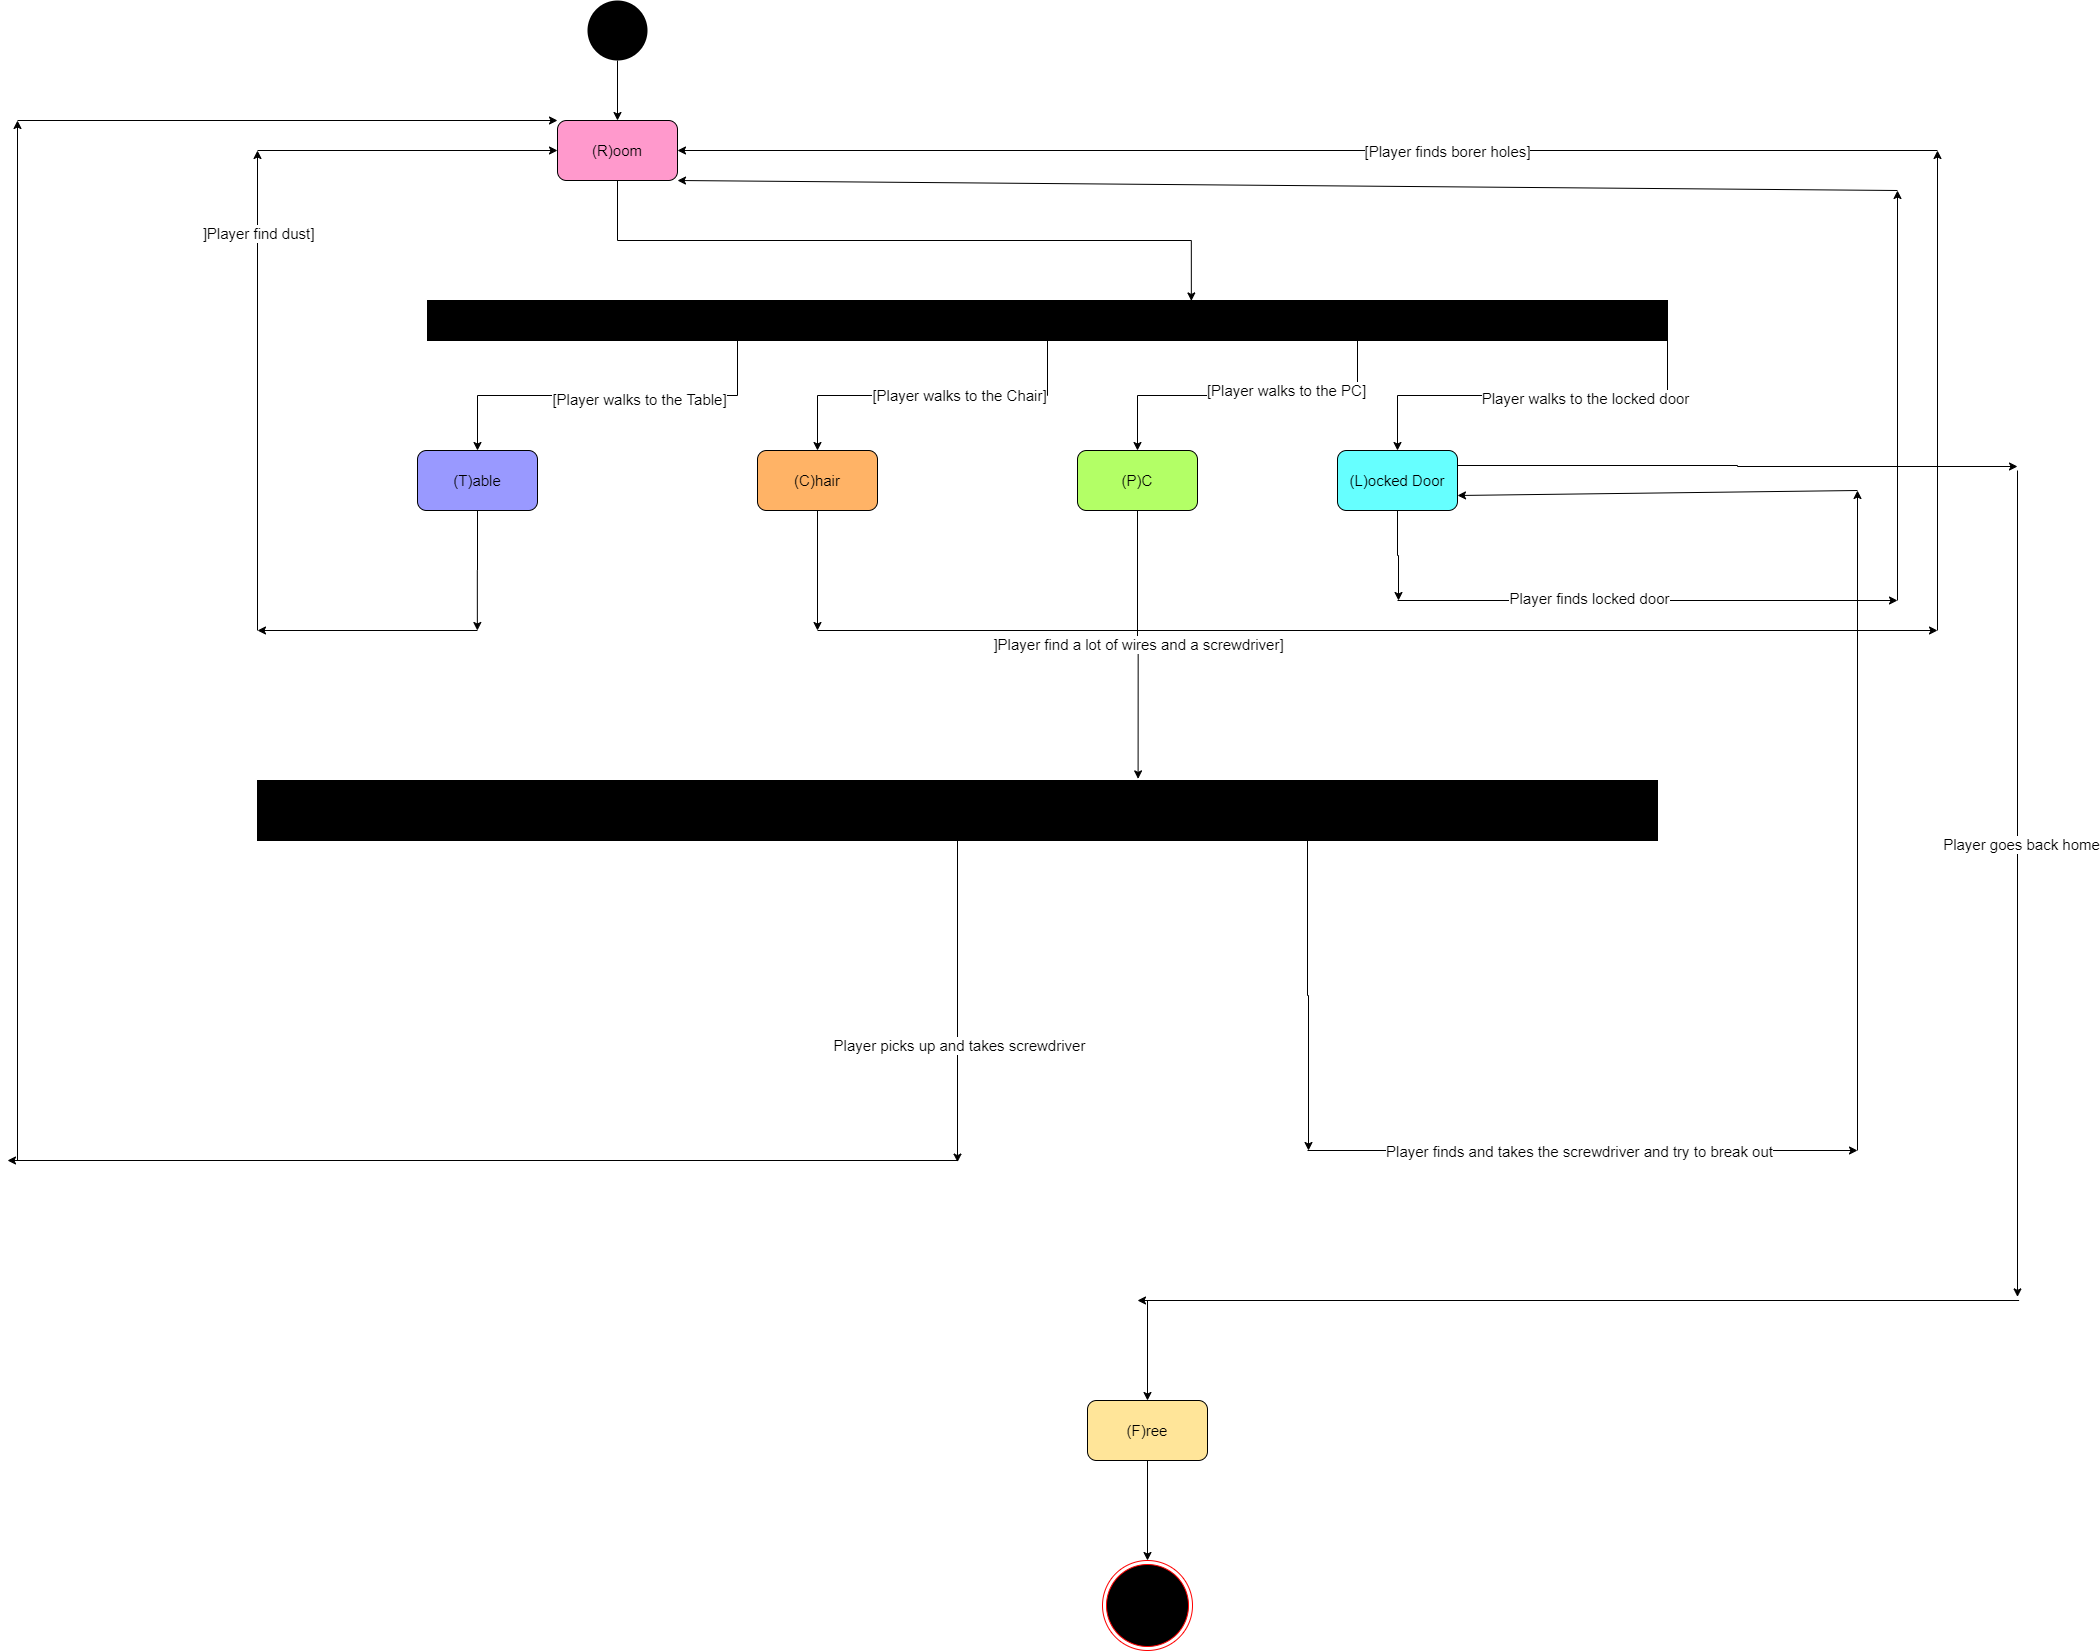

The diagram above was exported from draw.io. Its source (the exported page's mxGraphModel, read from the mxfile embedded in the PNG):
<mxGraphModel dx="2899" dy="858" grid="1" gridSize="10" guides="1" tooltips="1" connect="1" arrows="1" fold="1" page="1" pageScale="1" pageWidth="1169" pageHeight="826" background="#ffffff" math="0" shadow="0">
  <root>
    <mxCell id="0" />
    <mxCell id="1" parent="0" />
    <mxCell id="6D1lEFNcYi-xHPh2lov5-50" style="edgeStyle=orthogonalEdgeStyle;rounded=0;orthogonalLoop=1;jettySize=auto;html=1;entryX=0.5;entryY=0;entryDx=0;entryDy=0;" edge="1" parent="1" source="6D1lEFNcYi-xHPh2lov5-41" target="6D1lEFNcYi-xHPh2lov5-48">
      <mxGeometry relative="1" as="geometry" />
    </mxCell>
    <mxCell id="6D1lEFNcYi-xHPh2lov5-41" value="" style="ellipse;fillColor=#000000;strokeColor=none;" vertex="1" parent="1">
      <mxGeometry x="410" y="10" width="60" height="60" as="geometry" />
    </mxCell>
    <mxCell id="6D1lEFNcYi-xHPh2lov5-75" value="&lt;font style=&quot;font-size: 15px&quot;&gt;]Player find a lot of wires and a screwdriver]&lt;/font&gt;" style="edgeStyle=orthogonalEdgeStyle;rounded=0;orthogonalLoop=1;jettySize=auto;html=1;exitX=0.5;exitY=1;exitDx=0;exitDy=0;entryX=0.629;entryY=-0.027;entryDx=0;entryDy=0;entryPerimeter=0;" edge="1" parent="1" source="6D1lEFNcYi-xHPh2lov5-43" target="6D1lEFNcYi-xHPh2lov5-74">
      <mxGeometry relative="1" as="geometry" />
    </mxCell>
    <mxCell id="6D1lEFNcYi-xHPh2lov5-43" value="&lt;span style=&quot;font-size: 15px&quot;&gt;(P)C&lt;/span&gt;" style="rounded=1;whiteSpace=wrap;html=1;fillColor=#B3FF66;" vertex="1" parent="1">
      <mxGeometry x="900" y="460" width="120" height="60" as="geometry" />
    </mxCell>
    <mxCell id="6D1lEFNcYi-xHPh2lov5-45" value="&lt;font style=&quot;font-size: 15px&quot;&gt;(F)ree&lt;/font&gt;" style="rounded=1;whiteSpace=wrap;html=1;fillColor=#FFE599;" vertex="1" parent="1">
      <mxGeometry x="910" y="1410" width="120" height="60" as="geometry" />
    </mxCell>
    <mxCell id="6D1lEFNcYi-xHPh2lov5-66" style="edgeStyle=orthogonalEdgeStyle;rounded=0;orthogonalLoop=1;jettySize=auto;html=1;exitX=0.5;exitY=1;exitDx=0;exitDy=0;" edge="1" parent="1" source="6D1lEFNcYi-xHPh2lov5-46">
      <mxGeometry relative="1" as="geometry">
        <mxPoint x="299.8571428571429" y="640" as="targetPoint" />
      </mxGeometry>
    </mxCell>
    <mxCell id="6D1lEFNcYi-xHPh2lov5-46" value="&lt;span style=&quot;font-size: 15px&quot;&gt;(T)able&lt;/span&gt;" style="rounded=1;whiteSpace=wrap;html=1;fillColor=#9999FF;" vertex="1" parent="1">
      <mxGeometry x="240" y="460" width="120" height="60" as="geometry" />
    </mxCell>
    <mxCell id="6D1lEFNcYi-xHPh2lov5-85" style="edgeStyle=orthogonalEdgeStyle;rounded=0;orthogonalLoop=1;jettySize=auto;html=1;exitX=0.5;exitY=1;exitDx=0;exitDy=0;" edge="1" parent="1" source="6D1lEFNcYi-xHPh2lov5-47">
      <mxGeometry relative="1" as="geometry">
        <mxPoint x="1221" y="610" as="targetPoint" />
      </mxGeometry>
    </mxCell>
    <mxCell id="6D1lEFNcYi-xHPh2lov5-91" style="edgeStyle=orthogonalEdgeStyle;rounded=0;orthogonalLoop=1;jettySize=auto;html=1;exitX=1;exitY=0.25;exitDx=0;exitDy=0;" edge="1" parent="1" source="6D1lEFNcYi-xHPh2lov5-47">
      <mxGeometry relative="1" as="geometry">
        <mxPoint x="1840" y="476" as="targetPoint" />
      </mxGeometry>
    </mxCell>
    <mxCell id="6D1lEFNcYi-xHPh2lov5-47" value="&lt;font style=&quot;font-size: 15px&quot;&gt;(L)ocked Door&lt;/font&gt;" style="rounded=1;whiteSpace=wrap;html=1;fillColor=#66FFFF;" vertex="1" parent="1">
      <mxGeometry x="1160" y="460" width="120" height="60" as="geometry" />
    </mxCell>
    <mxCell id="6D1lEFNcYi-xHPh2lov5-52" style="edgeStyle=orthogonalEdgeStyle;rounded=0;orthogonalLoop=1;jettySize=auto;html=1;exitX=0.5;exitY=1;exitDx=0;exitDy=0;entryX=0.616;entryY=0.011;entryDx=0;entryDy=0;entryPerimeter=0;" edge="1" parent="1" source="6D1lEFNcYi-xHPh2lov5-48" target="6D1lEFNcYi-xHPh2lov5-51">
      <mxGeometry relative="1" as="geometry" />
    </mxCell>
    <mxCell id="6D1lEFNcYi-xHPh2lov5-48" value="&lt;span style=&quot;font-size: 15px&quot;&gt;(R)oom&lt;/span&gt;" style="rounded=1;whiteSpace=wrap;html=1;fillColor=#FF99CC;" vertex="1" parent="1">
      <mxGeometry x="380" y="130" width="120" height="60" as="geometry" />
    </mxCell>
    <mxCell id="6D1lEFNcYi-xHPh2lov5-61" style="edgeStyle=orthogonalEdgeStyle;rounded=0;orthogonalLoop=1;jettySize=auto;html=1;exitX=0.5;exitY=1;exitDx=0;exitDy=0;" edge="1" parent="1" source="6D1lEFNcYi-xHPh2lov5-49">
      <mxGeometry relative="1" as="geometry">
        <mxPoint x="640" y="640" as="targetPoint" />
      </mxGeometry>
    </mxCell>
    <mxCell id="6D1lEFNcYi-xHPh2lov5-49" value="&lt;font style=&quot;font-size: 15px&quot;&gt;(C)hair&lt;/font&gt;" style="rounded=1;whiteSpace=wrap;html=1;fillColor=#FFB366;" vertex="1" parent="1">
      <mxGeometry x="580" y="460" width="120" height="60" as="geometry" />
    </mxCell>
    <mxCell id="6D1lEFNcYi-xHPh2lov5-54" style="edgeStyle=orthogonalEdgeStyle;rounded=0;orthogonalLoop=1;jettySize=auto;html=1;exitX=0.25;exitY=1;exitDx=0;exitDy=0;entryX=0.5;entryY=0;entryDx=0;entryDy=0;" edge="1" parent="1" source="6D1lEFNcYi-xHPh2lov5-51" target="6D1lEFNcYi-xHPh2lov5-46">
      <mxGeometry relative="1" as="geometry" />
    </mxCell>
    <mxCell id="6D1lEFNcYi-xHPh2lov5-55" value="&lt;font style=&quot;font-size: 15px&quot;&gt;[Player walks to the Table]&lt;/font&gt;" style="edgeLabel;html=1;align=center;verticalAlign=middle;resizable=0;points=[];" vertex="1" connectable="0" parent="6D1lEFNcYi-xHPh2lov5-54">
      <mxGeometry x="-0.1614" y="3" relative="1" as="geometry">
        <mxPoint x="1" as="offset" />
      </mxGeometry>
    </mxCell>
    <mxCell id="6D1lEFNcYi-xHPh2lov5-56" style="edgeStyle=orthogonalEdgeStyle;rounded=0;orthogonalLoop=1;jettySize=auto;html=1;exitX=0.5;exitY=1;exitDx=0;exitDy=0;entryX=0.5;entryY=0;entryDx=0;entryDy=0;" edge="1" parent="1" source="6D1lEFNcYi-xHPh2lov5-51" target="6D1lEFNcYi-xHPh2lov5-49">
      <mxGeometry relative="1" as="geometry" />
    </mxCell>
    <mxCell id="6D1lEFNcYi-xHPh2lov5-57" value="&lt;font style=&quot;font-size: 15px&quot;&gt;[Player walks to the Chair]&lt;/font&gt;" style="edgeLabel;html=1;align=center;verticalAlign=middle;resizable=0;points=[];" vertex="1" connectable="0" parent="6D1lEFNcYi-xHPh2lov5-56">
      <mxGeometry x="-0.1462" y="-1" relative="1" as="geometry">
        <mxPoint x="1" as="offset" />
      </mxGeometry>
    </mxCell>
    <mxCell id="6D1lEFNcYi-xHPh2lov5-59" style="edgeStyle=orthogonalEdgeStyle;rounded=0;orthogonalLoop=1;jettySize=auto;html=1;exitX=0.75;exitY=1;exitDx=0;exitDy=0;entryX=0.5;entryY=0;entryDx=0;entryDy=0;" edge="1" parent="1" source="6D1lEFNcYi-xHPh2lov5-51" target="6D1lEFNcYi-xHPh2lov5-43">
      <mxGeometry relative="1" as="geometry" />
    </mxCell>
    <mxCell id="6D1lEFNcYi-xHPh2lov5-60" value="&lt;font style=&quot;font-size: 15px&quot;&gt;[Player walks to the PC]&lt;/font&gt;" style="edgeLabel;html=1;align=center;verticalAlign=middle;resizable=0;points=[];" vertex="1" connectable="0" parent="6D1lEFNcYi-xHPh2lov5-59">
      <mxGeometry x="-0.2242" y="-6" relative="1" as="geometry">
        <mxPoint x="1" as="offset" />
      </mxGeometry>
    </mxCell>
    <mxCell id="6D1lEFNcYi-xHPh2lov5-71" style="edgeStyle=orthogonalEdgeStyle;rounded=0;orthogonalLoop=1;jettySize=auto;html=1;exitX=1;exitY=1;exitDx=0;exitDy=0;entryX=0.5;entryY=0;entryDx=0;entryDy=0;" edge="1" parent="1" source="6D1lEFNcYi-xHPh2lov5-51" target="6D1lEFNcYi-xHPh2lov5-47">
      <mxGeometry relative="1" as="geometry" />
    </mxCell>
    <mxCell id="6D1lEFNcYi-xHPh2lov5-72" value="&lt;font style=&quot;font-size: 15px&quot;&gt;Player walks to the locked door&lt;/font&gt;" style="edgeLabel;html=1;align=center;verticalAlign=middle;resizable=0;points=[];" vertex="1" connectable="0" parent="6D1lEFNcYi-xHPh2lov5-71">
      <mxGeometry x="-0.2827" y="2" relative="1" as="geometry">
        <mxPoint x="-1" as="offset" />
      </mxGeometry>
    </mxCell>
    <mxCell id="6D1lEFNcYi-xHPh2lov5-51" value="" style="rounded=0;whiteSpace=wrap;html=1;fillColor=#000000;" vertex="1" parent="1">
      <mxGeometry x="250" y="310" width="1240" height="40" as="geometry" />
    </mxCell>
    <mxCell id="6D1lEFNcYi-xHPh2lov5-62" value="" style="endArrow=classic;html=1;" edge="1" parent="1">
      <mxGeometry width="50" height="50" relative="1" as="geometry">
        <mxPoint x="640" y="640" as="sourcePoint" />
        <mxPoint x="1760" y="640" as="targetPoint" />
      </mxGeometry>
    </mxCell>
    <mxCell id="6D1lEFNcYi-xHPh2lov5-63" value="" style="endArrow=classic;html=1;" edge="1" parent="1">
      <mxGeometry width="50" height="50" relative="1" as="geometry">
        <mxPoint x="1760" y="640" as="sourcePoint" />
        <mxPoint x="1760" y="160" as="targetPoint" />
      </mxGeometry>
    </mxCell>
    <mxCell id="6D1lEFNcYi-xHPh2lov5-64" value="" style="endArrow=classic;html=1;entryX=1;entryY=0.5;entryDx=0;entryDy=0;" edge="1" parent="1" target="6D1lEFNcYi-xHPh2lov5-48">
      <mxGeometry width="50" height="50" relative="1" as="geometry">
        <mxPoint x="1760" y="160" as="sourcePoint" />
        <mxPoint x="1800" y="100" as="targetPoint" />
      </mxGeometry>
    </mxCell>
    <mxCell id="6D1lEFNcYi-xHPh2lov5-65" value="&lt;font style=&quot;font-size: 15px&quot;&gt;[Player finds borer holes]&lt;/font&gt;" style="edgeLabel;html=1;align=center;verticalAlign=middle;resizable=0;points=[];" vertex="1" connectable="0" parent="6D1lEFNcYi-xHPh2lov5-64">
      <mxGeometry x="-0.2234" relative="1" as="geometry">
        <mxPoint x="-1" as="offset" />
      </mxGeometry>
    </mxCell>
    <mxCell id="6D1lEFNcYi-xHPh2lov5-67" value="" style="endArrow=classic;html=1;" edge="1" parent="1">
      <mxGeometry width="50" height="50" relative="1" as="geometry">
        <mxPoint x="300" y="640" as="sourcePoint" />
        <mxPoint x="80" y="640" as="targetPoint" />
      </mxGeometry>
    </mxCell>
    <mxCell id="6D1lEFNcYi-xHPh2lov5-68" value="" style="endArrow=classic;html=1;" edge="1" parent="1">
      <mxGeometry width="50" height="50" relative="1" as="geometry">
        <mxPoint x="80" y="640" as="sourcePoint" />
        <mxPoint x="80" y="160" as="targetPoint" />
      </mxGeometry>
    </mxCell>
    <mxCell id="6D1lEFNcYi-xHPh2lov5-73" value="&lt;font style=&quot;font-size: 15px&quot;&gt;]Player find dust]&lt;/font&gt;" style="edgeLabel;html=1;align=center;verticalAlign=middle;resizable=0;points=[];" vertex="1" connectable="0" parent="6D1lEFNcYi-xHPh2lov5-68">
      <mxGeometry x="0.6567" relative="1" as="geometry">
        <mxPoint as="offset" />
      </mxGeometry>
    </mxCell>
    <mxCell id="6D1lEFNcYi-xHPh2lov5-69" value="" style="endArrow=classic;html=1;entryX=0;entryY=0.5;entryDx=0;entryDy=0;" edge="1" parent="1" target="6D1lEFNcYi-xHPh2lov5-48">
      <mxGeometry width="50" height="50" relative="1" as="geometry">
        <mxPoint x="80" y="160" as="sourcePoint" />
        <mxPoint x="640" y="280" as="targetPoint" />
      </mxGeometry>
    </mxCell>
    <mxCell id="6D1lEFNcYi-xHPh2lov5-76" style="edgeStyle=orthogonalEdgeStyle;rounded=0;orthogonalLoop=1;jettySize=auto;html=1;exitX=0.5;exitY=1;exitDx=0;exitDy=0;" edge="1" parent="1" source="6D1lEFNcYi-xHPh2lov5-74">
      <mxGeometry relative="1" as="geometry">
        <mxPoint x="780" y="1171.60009765625" as="targetPoint" />
      </mxGeometry>
    </mxCell>
    <mxCell id="6D1lEFNcYi-xHPh2lov5-77" value="&lt;font style=&quot;font-size: 15px&quot;&gt;Player picks up and takes screwdriver&lt;/font&gt;" style="edgeLabel;html=1;align=center;verticalAlign=middle;resizable=0;points=[];" vertex="1" connectable="0" parent="6D1lEFNcYi-xHPh2lov5-76">
      <mxGeometry x="0.2612" y="1" relative="1" as="geometry">
        <mxPoint y="1" as="offset" />
      </mxGeometry>
    </mxCell>
    <mxCell id="6D1lEFNcYi-xHPh2lov5-81" style="edgeStyle=orthogonalEdgeStyle;rounded=0;orthogonalLoop=1;jettySize=auto;html=1;exitX=0.75;exitY=1;exitDx=0;exitDy=0;" edge="1" parent="1" source="6D1lEFNcYi-xHPh2lov5-74">
      <mxGeometry relative="1" as="geometry">
        <mxPoint x="1131" y="1160" as="targetPoint" />
      </mxGeometry>
    </mxCell>
    <mxCell id="6D1lEFNcYi-xHPh2lov5-74" value="" style="rounded=0;whiteSpace=wrap;html=1;fillColor=#000000;" vertex="1" parent="1">
      <mxGeometry x="80" y="790" width="1400" height="60" as="geometry" />
    </mxCell>
    <mxCell id="6D1lEFNcYi-xHPh2lov5-78" value="" style="endArrow=classic;html=1;" edge="1" parent="1">
      <mxGeometry width="50" height="50" relative="1" as="geometry">
        <mxPoint x="780" y="1170" as="sourcePoint" />
        <mxPoint x="-170" y="1170" as="targetPoint" />
      </mxGeometry>
    </mxCell>
    <mxCell id="6D1lEFNcYi-xHPh2lov5-79" value="" style="endArrow=classic;html=1;" edge="1" parent="1">
      <mxGeometry width="50" height="50" relative="1" as="geometry">
        <mxPoint x="-160" y="1170" as="sourcePoint" />
        <mxPoint x="-160" y="130" as="targetPoint" />
      </mxGeometry>
    </mxCell>
    <mxCell id="6D1lEFNcYi-xHPh2lov5-80" value="" style="endArrow=classic;html=1;entryX=0;entryY=0;entryDx=0;entryDy=0;" edge="1" parent="1" target="6D1lEFNcYi-xHPh2lov5-48">
      <mxGeometry width="50" height="50" relative="1" as="geometry">
        <mxPoint x="-160" y="130" as="sourcePoint" />
        <mxPoint x="510" y="490" as="targetPoint" />
      </mxGeometry>
    </mxCell>
    <mxCell id="6D1lEFNcYi-xHPh2lov5-82" value="" style="endArrow=classic;html=1;" edge="1" parent="1">
      <mxGeometry width="50" height="50" relative="1" as="geometry">
        <mxPoint x="1130" y="1160" as="sourcePoint" />
        <mxPoint x="1680" y="1160" as="targetPoint" />
      </mxGeometry>
    </mxCell>
    <mxCell id="6D1lEFNcYi-xHPh2lov5-90" value="&lt;font style=&quot;font-size: 15px&quot;&gt;Player finds and takes the screwdriver and try to break out&lt;/font&gt;" style="edgeLabel;html=1;align=center;verticalAlign=middle;resizable=0;points=[];" vertex="1" connectable="0" parent="6D1lEFNcYi-xHPh2lov5-82">
      <mxGeometry x="-0.3273" relative="1" as="geometry">
        <mxPoint x="86" as="offset" />
      </mxGeometry>
    </mxCell>
    <mxCell id="6D1lEFNcYi-xHPh2lov5-83" value="" style="endArrow=classic;html=1;" edge="1" parent="1">
      <mxGeometry width="50" height="50" relative="1" as="geometry">
        <mxPoint x="1680" y="1160" as="sourcePoint" />
        <mxPoint x="1680" y="500" as="targetPoint" />
      </mxGeometry>
    </mxCell>
    <mxCell id="6D1lEFNcYi-xHPh2lov5-84" value="" style="endArrow=classic;html=1;entryX=1;entryY=0.75;entryDx=0;entryDy=0;" edge="1" parent="1" target="6D1lEFNcYi-xHPh2lov5-47">
      <mxGeometry width="50" height="50" relative="1" as="geometry">
        <mxPoint x="1680" y="500" as="sourcePoint" />
        <mxPoint x="1010" y="780" as="targetPoint" />
      </mxGeometry>
    </mxCell>
    <mxCell id="6D1lEFNcYi-xHPh2lov5-86" value="" style="endArrow=classic;html=1;" edge="1" parent="1">
      <mxGeometry width="50" height="50" relative="1" as="geometry">
        <mxPoint x="1220" y="610" as="sourcePoint" />
        <mxPoint x="1720" y="610" as="targetPoint" />
      </mxGeometry>
    </mxCell>
    <mxCell id="6D1lEFNcYi-xHPh2lov5-88" value="&lt;font style=&quot;font-size: 15px&quot;&gt;Player finds locked door&lt;/font&gt;" style="edgeLabel;html=1;align=center;verticalAlign=middle;resizable=0;points=[];" vertex="1" connectable="0" parent="6D1lEFNcYi-xHPh2lov5-86">
      <mxGeometry x="-0.236" y="3" relative="1" as="geometry">
        <mxPoint x="-1" as="offset" />
      </mxGeometry>
    </mxCell>
    <mxCell id="6D1lEFNcYi-xHPh2lov5-87" value="" style="endArrow=classic;html=1;" edge="1" parent="1">
      <mxGeometry width="50" height="50" relative="1" as="geometry">
        <mxPoint x="1720" y="610" as="sourcePoint" />
        <mxPoint x="1720" y="200" as="targetPoint" />
      </mxGeometry>
    </mxCell>
    <mxCell id="6D1lEFNcYi-xHPh2lov5-89" value="" style="endArrow=classic;html=1;entryX=1;entryY=1;entryDx=0;entryDy=0;" edge="1" parent="1" target="6D1lEFNcYi-xHPh2lov5-48">
      <mxGeometry width="50" height="50" relative="1" as="geometry">
        <mxPoint x="1720" y="200" as="sourcePoint" />
        <mxPoint x="1010" y="420" as="targetPoint" />
      </mxGeometry>
    </mxCell>
    <mxCell id="6D1lEFNcYi-xHPh2lov5-92" value="" style="endArrow=classic;html=1;" edge="1" parent="1">
      <mxGeometry width="50" height="50" relative="1" as="geometry">
        <mxPoint x="1840" y="480" as="sourcePoint" />
        <mxPoint x="1840" y="1306.4000244140625" as="targetPoint" />
      </mxGeometry>
    </mxCell>
    <mxCell id="6D1lEFNcYi-xHPh2lov5-93" value="&lt;font style=&quot;font-size: 15px&quot;&gt;Player goes back home&lt;/font&gt;" style="edgeLabel;html=1;align=center;verticalAlign=middle;resizable=0;points=[];" vertex="1" connectable="0" parent="6D1lEFNcYi-xHPh2lov5-92">
      <mxGeometry x="-0.0958" y="3" relative="1" as="geometry">
        <mxPoint as="offset" />
      </mxGeometry>
    </mxCell>
    <mxCell id="6D1lEFNcYi-xHPh2lov5-94" value="" style="endArrow=classic;html=1;" edge="1" parent="1">
      <mxGeometry width="50" height="50" relative="1" as="geometry">
        <mxPoint x="1841.60009765625" y="1310" as="sourcePoint" />
        <mxPoint x="960" y="1310" as="targetPoint" />
      </mxGeometry>
    </mxCell>
    <mxCell id="6D1lEFNcYi-xHPh2lov5-95" value="" style="endArrow=classic;html=1;entryX=0.5;entryY=0;entryDx=0;entryDy=0;" edge="1" parent="1" target="6D1lEFNcYi-xHPh2lov5-45">
      <mxGeometry width="50" height="50" relative="1" as="geometry">
        <mxPoint x="970" y="1310" as="sourcePoint" />
        <mxPoint x="1070" y="1040" as="targetPoint" />
      </mxGeometry>
    </mxCell>
    <mxCell id="6D1lEFNcYi-xHPh2lov5-96" value="" style="endArrow=classic;html=1;exitX=0.5;exitY=1;exitDx=0;exitDy=0;" edge="1" parent="1" source="6D1lEFNcYi-xHPh2lov5-45">
      <mxGeometry width="50" height="50" relative="1" as="geometry">
        <mxPoint x="1020" y="1090" as="sourcePoint" />
        <mxPoint x="970" y="1570" as="targetPoint" />
      </mxGeometry>
    </mxCell>
    <mxCell id="6D1lEFNcYi-xHPh2lov5-97" value="" style="ellipse;html=1;shape=endState;fillColor=#000000;strokeColor=#ff0000;" vertex="1" parent="1">
      <mxGeometry x="925" y="1570" width="90" height="90" as="geometry" />
    </mxCell>
  </root>
</mxGraphModel>